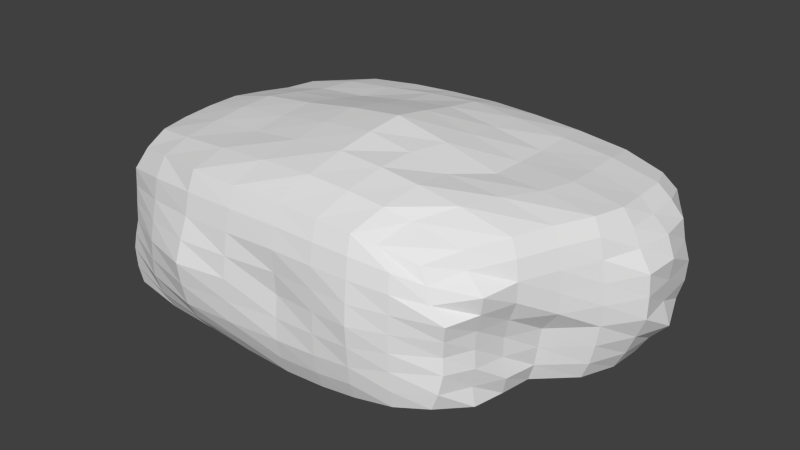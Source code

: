 # Source: Meat.blend  (saved by Blender 2.75.0; exported with 4.5.12 LTS)
import bpy
from mathutils import Matrix  # noqa: F401  (used for matrix-valued properties, if any)

bpy.ops.wm.read_factory_settings(use_empty=True)
scene = bpy.context.scene
scene.name = 'Scene'

# ---- collections
col_collection_1 = bpy.data.collections.new('Collection 1'); scene.collection.children.link(col_collection_1)

# ---- materials (node trees are filled in below, after node groups)
mat_meat = bpy.data.materials.new('Meat')
mat_meat.alpha_threshold = 0.0
mat_meat.use_transparent_shadow = False
mat_meat.preview_render_type = 'CUBE'
mat_meat.roughness = 0.5
mat_meat.line_color = (0.0, 0.0, 0.0, 1.0)

# ---- material node trees
mat_meat.use_nodes = True; mat_meat.node_tree.nodes.clear()
_N = mat_meat.node_tree.nodes; _L = mat_meat.node_tree.links
n0 = _N.new('ShaderNodeOutputMaterial'); n0.name = 'Material Output'; n0.location = (300, 300)
n1 = _N.new('NodeUndefined'); n1.name = 'Texture'; n1.location = (-215, 333)
n1.inputs[0].default_value = (0.0, 0.0, 0.0)
n2 = _N.new('ShaderNodeBsdfDiffuse'); n2.name = 'Diffuse BSDF'; n2.location = (10, 300)
_L.new(n2.outputs[0], n0.inputs[0])
_L.new(n1.outputs[1], n2.inputs[0])
n0.is_active_output = True

# ---- world
world_world = bpy.data.worlds.new('World'); scene.world = world_world
world_world.color = (0.05088, 0.05088, 0.05088)
world_world.use_sun_shadow = False
world_world.sun_shadow_jitter_overblur = 0.0
world_world.cycles.sampling_method = 'MANUAL'
world_world.cycles.sample_map_resolution = 256

# ---- meshes
me_cube = bpy.data.meshes.new('Cube')
me_cube.from_pydata([(1.55, 1.06, -0.5331), (1.083, -0.9902, -0.4771), (-1.542, -1.056, -0.5348), (-1.594, 1.04, -0.5281), (1.457, 0.9753, 0.5042), (0.9502, -0.9387, 0.4363), (-1.436, -0.9699, 0.531), (-1.436, 0.9992, 0.4717), (1.631, 0.5105, -0.5894), (1.522, 0.0, -0.5776), (1.259, -0.4973, -0.5468), (0.7438, 1.104, -0.5859), (0.0003291, 1.126, -0.6075), (-0.7408, 1.095, -0.5759), (1.584, 1.089, -0.2548), (1.609, 1.112, -0.001034), (1.567, 1.074, 0.2531), (0.5505, -1.095, -0.5759), (0.0003287, -1.126, -0.6075), (-0.7439, -1.109, -0.5868), (1.142, -0.9594, -0.2264), (1.137, -0.9531, 0.002092), (1.049, -0.9703, 0.2248), (-1.605, -0.5082, -0.5992), (-1.608, 2.679e-07, -0.5926), (-1.587, 0.5032, -0.5608), (-1.569, -1.078, -0.251), (-1.501, -1.073, -0.01048), (-1.521, -1.035, 0.2406), (-1.592, 1.077, -0.238), (-1.51, 1.04, -0.02481), (-1.519, 1.033, 0.2405), (1.55, 0.4975, 0.5397), (1.522, -4.675e-07, 0.5776), (1.273, -0.4996, 0.5522), (0.7414, 1.095, 0.5759), (0.0002682, 1.121, 0.6018), (-0.7408, 1.095, 0.5759), (0.5505, -1.095, 0.5759), (0.0003281, -1.126, 0.6075), (-0.752, -1.142, 0.6229), (-1.586, -0.5039, 0.5738), (-1.602, 0.0001772, 0.5874), (-1.539, 0.495, 0.5305), (0.7611, 1.164, 0.3054), (0.0003291, 1.208, 0.327), (-0.7605, 1.165, 0.3054), (0.7677, 1.193, 4.191e-09), (0.0001041, 1.107, 0.0009029), (-0.7734, 1.264, -0.0002272), (0.7562, 1.073, -0.2929), (0.0003292, 1.208, -0.327), (-0.7614, 1.173, -0.3062), (-1.709, -0.5285, -0.3238), (-1.734, 2.534e-07, -0.3222), (-1.683, 0.5256, -0.3044), (-1.641, -0.5223, 7.451e-09), (-1.771, 1.843e-07, -1.92e-05), (-1.663, 0.5233, -3.306e-05), (-1.677, -0.5231, 0.3084), (-1.691, 2.028e-07, 0.3092), (-1.634, 0.5174, 0.2905), (0.5702, -1.164, -0.3054), (0.0003285, -1.208, -0.327), (-0.778, -1.274, -0.3254), (0.5767, -1.193, -5.122e-09), (-0.0007212, -1.185, -0.0002254), (-0.7886, -1.326, 0.001082), (0.5702, -1.164, 0.3054), (0.0003282, -1.208, 0.327), (-0.7699, -1.225, 0.3141), (1.835, 0.5359, -0.3226), (1.603, -1.52e-07, -0.3071), (1.251, -0.5037, -0.2773), (1.792, 0.5371, 0.00193), (1.638, -0.0001164, 1.357e-05), (1.285, -0.5085, 0.002422), (1.754, 0.5301, 0.3206), (1.603, -4.144e-07, 0.3071), (1.34, -0.5165, 0.2876), (0.791, 0.54, 0.619), (0.8085, -0.001847, 0.6471), (0.6139, -0.5515, 0.7102), (0.0003289, 0.5631, 0.7296), (-2.994e-05, 0.001774, 0.8354), (0.0003283, -0.5689, 0.7712), (-0.7912, 0.5387, 0.6265), (-0.8215, 0.0001073, 0.7242), (-0.8009, -0.5477, 0.684), (0.7824, 0.5666, -0.6869), (0.000329, 0.5888, -0.7311), (-0.7817, 0.5666, -0.6867), (0.796, 6.694e-08, -0.7301), (0.0004559, 7.83e-05, -0.7574), (-0.7937, 1.419e-05, -0.7189), (0.5914, -0.5666, -0.6867), (0.0003288, -0.5888, -0.7311), (-0.7779, -0.5627, -0.6565), (1.232, -0.7531, -0.5203), (-1.141, 1.089, -0.561), (1.539, 1.05, 0.3781), (-1.157, -1.095, -0.5764), (1.007, -0.959, 0.3338), (-1.6, 0.7832, -0.5553), (-1.515, -1.029, 0.3737), (-1.525, 1.037, 0.3758), (1.099, -0.7258, 0.5039), (-1.124, 1.059, 0.5422), (-1.144, -1.055, 0.5814), (-1.519, 0.7557, 0.5149), (1.604, 0.7976, -0.576), (1.615, 0.2556, -0.5879), (1.284, -0.2492, -0.5645), (1.161, 1.096, -0.5739), (0.3723, 1.118, -0.6), (-0.3708, 1.115, -0.5963), (1.578, 1.087, -0.4032), (1.599, 1.103, -0.1279), (1.591, 1.097, 0.1265), (0.8329, -1.057, -0.539), (0.2999, -1.115, -0.5965), (-0.3719, -1.121, -0.6012), (1.126, -0.9834, -0.3573), (1.127, -0.9467, -0.1123), (1.153, -0.9648, 0.1137), (-1.584, -0.7906, -0.5787), (-1.61, -0.2545, -0.6001), (-1.589, 0.2505, -0.5766), (-1.563, -1.074, -0.4007), (-1.538, -1.078, -0.1314), (-1.512, -1.055, 0.1153), (-1.615, 1.082, -0.3953), (-1.535, 1.065, -0.1216), (-1.49, 1.007, 0.117), (1.535, 0.7653, 0.5276), (1.573, 0.2488, 0.5612), (1.391, -0.2504, 0.5698), (1.13, 1.065, 0.5469), (0.3714, 1.112, 0.5933), (-0.371, 1.112, 0.594), (0.6881, -1.029, 0.5177), (0.3003, -1.116, 0.597), (-0.377, -1.139, 0.6208), (-1.518, -0.7525, 0.5773), (-1.599, -0.2521, 0.5856), (-1.573, 0.2478, 0.5619), (-1.162, 1.122, 0.2783), (1.184, 1.141, 0.2871), (0.3808, 1.19, 0.3168), (-0.3804, 1.192, 0.317), (-1.174, 1.147, -0.0001976), (1.212, 1.178, 0.000658), (0.3842, 1.175, 8.259e-05), (-0.3847, 1.234, -6.773e-06), (-1.174, 1.155, -0.2872), (1.193, 1.146, -0.2835), (0.3801, 1.172, -0.316), (-0.3854, 1.28, -0.3282), (0.7531, 1.139, 0.4494), (0.0003172, 1.175, 0.4728), (-0.7527, 1.139, 0.4491), (0.7647, 1.182, 0.153), (0.0002835, 1.181, 0.1646), (-0.7679, 1.222, 0.1547), (0.7644, 1.178, -0.1523), (0.0003144, 1.195, -0.1642), (-0.771, 1.254, -0.1572), (0.7531, 1.132, -0.4522), (0.0002576, 1.177, -0.4753), (-0.7526, 1.139, -0.4484), (-1.673, 0.8147, -0.2872), (-1.659, -0.8162, -0.2895), (-1.729, -0.2646, -0.3239), (-1.69, 0.2589, -0.3073), (-1.624, 0.8026, -0.0008618), (-1.591, -0.8129, -0.003162), (-1.714, -0.2607, 0.0002677), (-1.724, 0.2617, 0.0002522), (-1.596, 0.7904, 0.2695), (-1.618, -0.7902, 0.2774), (-1.692, -0.2623, 0.3098), (-1.668, 0.2591, 0.3008), (-1.67, -0.5202, -0.4703), (-1.683, 0.0005681, -0.4657), (-1.661, 0.5182, -0.4456), (-1.679, -0.5258, -0.1626), (-1.758, 0.0001366, -0.1613), (-1.662, 0.5233, -0.1476), (-1.661, -0.5229, 0.1546), (-1.735, 5.988e-05, 0.1547), (-1.653, 0.5209, 0.1457), (-1.643, -0.5153, 0.4486), (-1.657, 0.0007575, 0.457), (-1.596, 0.508, 0.4174), (-1.198, -1.205, -0.2932), (0.8328, -1.088, -0.2675), (0.3098, -1.191, -0.3167), (-0.3898, -1.248, -0.3279), (-1.162, -1.226, -0.002023), (0.8279, -1.096, 0.0005289), (0.3133, -1.195, -0.0002132), (-0.397, -1.265, 0.001304), (-1.168, -1.156, 0.2829), (0.8336, -1.088, 0.2679), (0.3102, -1.192, 0.3171), (-0.3855, -1.224, 0.3222), (0.5628, -1.14, -0.4477), (0.0007738, -1.176, -0.4764), (-0.7624, -1.204, -0.4634), (0.5739, -1.181, -0.1527), (0.000161, -1.201, -0.1648), (-0.784, -1.307, -0.1621), (0.5741, -1.182, 0.1528), (-1.82e-05, -1.2, 0.1643), (-0.7796, -1.279, 0.1574), (0.5629, -1.139, 0.4476), (0.0008584, -1.176, 0.4752), (-0.7629, -1.193, 0.4774), (1.22, -0.7444, -0.2539), (1.726, 0.835, -0.2924), (1.741, 0.2658, -0.3131), (1.343, -0.256, -0.2945), (1.211, -0.733, 0.002204), (1.77, 0.8557, 0.00283), (1.803, 0.2633, 0.002705), (1.477, -0.2596, -0.0002594), (1.266, -0.7547, 0.2581), (1.708, 0.8264, 0.3036), (1.703, 0.2648, 0.312), (1.466, -0.2594, 0.298), (1.71, 0.5231, -0.4594), (1.573, -0.00112, -0.4506), (1.287, -0.5062, -0.4213), (1.776, 0.5354, -0.1576), (1.624, -0.0004745, -0.1538), (1.254, -0.5031, -0.1365), (1.809, 0.5351, 0.1633), (1.625, -0.0004237, 0.154), (1.339, -0.5175, 0.144), (1.646, 0.5141, 0.4336), (1.572, 4.215e-05, 0.4517), (1.317, -0.5103, 0.4273), (0.5875, -0.838, 0.6616), (0.7694, 0.8324, 0.614), (0.8001, 0.2693, 0.6352), (0.6172, -0.2781, 0.6859), (0.001123, -0.8618, 0.7093), (0.000384, 0.8557, 0.6833), (0.0002691, 0.2825, 0.7868), (0.0003443, -0.2833, 0.8113), (-0.7802, -0.8619, 0.6715), (-0.7695, 0.8318, 0.6164), (-0.8072, 0.2695, 0.6794), (-0.8124, -0.2738, 0.7108), (1.186, 0.521, 0.5974), (1.15, -0.0008312, 0.6307), (0.9144, -0.5303, 0.6516), (0.3956, 0.5526, 0.6805), (0.4036, 0.0003477, 0.7487), (0.3316, -0.5613, 0.7488), (-0.3953, 0.5522, 0.6861), (-0.4106, 0.001452, 0.7895), (-0.4003, -0.5594, 0.7355), (-1.184, 0.5211, 0.5978), (-1.231, 0.00166, 0.6767), (-1.215, -0.5295, 0.6502), (-1.197, 0.542, -0.6473), (1.229, 0.5411, -0.6627), (0.3915, 0.5783, -0.714), (-0.3911, 0.5785, -0.7148), (-1.221, 0.001049, -0.679), (1.214, -0.002234, -0.6777), (0.3988, -3.419e-05, -0.7504), (-0.397, 2.687e-05, -0.7434), (-1.213, -0.5387, -0.6504), (0.9974, -0.5374, -0.6394), (0.3199, -0.5787, -0.7159), (-0.3887, -0.5763, -0.6979), (0.7657, 0.8507, -0.6549), (0.0001904, 0.8721, -0.6876), (-0.7649, 0.8448, -0.6487), (0.7898, 0.2834, -0.7136), (0.0003498, 0.2949, -0.7503), (-0.7885, 0.2837, -0.7083), (0.5989, -0.2837, -0.7134), (0.0003301, -0.2949, -0.7497), (-0.7864, -0.2813, -0.6921), (0.5753, -0.8457, -0.6487), (0.0007631, -0.8701, -0.6869), (-0.763, -0.8484, -0.6384), (-0.3812, -0.8612, -0.6672), (0.3124, -0.8611, -0.6744), (0.8753, -0.811, -0.6029), (-0.3932, -0.2884, -0.7256), (0.3237, -0.2898, -0.7384), (1.012, -0.2703, -0.6624), (-0.3945, 0.2897, -0.7349), (0.3954, 0.2895, -0.7378), (1.224, 0.2696, -0.6752), (-0.3829, 0.8613, -0.6741), (0.3831, 0.8636, -0.6759), (1.204, 0.8342, -0.636), (-1.219, -0.269, -0.6692), (-1.209, 0.2701, -0.6654), (-1.201, 0.8428, -0.6403), (-1.227, -0.2641, 0.6698), (-1.21, 0.2616, 0.641), (-1.161, 0.802, 0.5828), (-0.406, -0.2788, 0.7699), (-0.4033, 0.2769, 0.742), (-0.3849, 0.8468, 0.6567), (0.3325, -0.2811, 0.7565), (0.4, 0.2767, 0.7178), (0.3852, 0.8466, 0.6542), (1.024, -0.2667, 0.6477), (1.204, 0.2602, 0.6167), (1.165, 0.8052, 0.5872), (-0.3901, -0.8653, 0.6974), (0.3191, -0.8534, 0.6925), (0.7554, -0.7907, 0.5993), (1.439, -0.2562, 0.4425), (1.648, 0.2573, 0.4453), (1.625, 0.7983, 0.4238), (1.476, -0.2601, 0.1492), (1.794, 0.2612, 0.1621), (1.731, 0.8405, 0.1528), (1.364, -0.2581, -0.1475), (1.802, 0.2612, -0.1597), (1.763, 0.8498, -0.1468), (1.324, -0.2543, -0.4373), (1.683, 0.2615, -0.4585), (1.663, 0.8174, -0.4421), (1.243, -0.7459, 0.1304), (1.206, -0.7368, -0.1262), (1.203, -0.7467, -0.3891), (-0.382, -1.192, 0.4804), (0.307, -1.164, 0.4646), (0.821, -1.066, 0.3991), (-0.3913, -1.248, 0.1621), (0.3122, -1.197, 0.1589), (0.832, -1.094, 0.1345), (-0.3936, -1.262, -0.164), (0.3119, -1.196, -0.1589), (0.8306, -1.093, -0.1335), (-0.3814, -1.196, -0.4734), (0.3065, -1.164, -0.4648), (0.8379, -1.08, -0.4108), (-1.166, -1.193, 0.1405), (-1.182, -1.22, -0.1477), (-1.184, -1.16, -0.4456), (-1.631, 0.2548, 0.4395), (-1.657, -0.2578, 0.4562), (-1.595, -0.7827, 0.4189), (-1.7, 0.2608, 0.1509), (-1.706, -0.2615, 0.1555), (-1.606, -0.8019, 0.1374), (-1.712, 0.2608, -0.1538), (-1.727, -0.2628, -0.1624), (-1.629, -0.8161, -0.1471), (-1.651, 0.2561, -0.4504), (-1.683, -0.2603, -0.4711), (-1.634, -0.8086, -0.4441), (-1.61, 0.7968, 0.1352), (-1.646, 0.8107, -0.1414), (-1.665, 0.8047, -0.431), (-0.3783, 1.187, -0.4691), (0.3771, 1.165, -0.4666), (1.177, 1.1, -0.4283), (-0.3844, 1.259, -0.161), (0.3801, 1.092, -0.156), (1.204, 1.168, -0.1425), (-0.3826, 1.202, 0.159), (0.3828, 1.192, 0.1589), (1.2, 1.164, 0.1446), (-0.3768, 1.163, 0.4642), (0.377, 1.161, 0.4637), (1.161, 1.111, 0.426), (-1.176, 1.153, -0.1418), (-1.17, 1.136, 0.1395), (-1.148, 1.098, 0.419), (-1.161, 1.131, -0.4321), (-1.565, 0.7768, 0.3996), (-1.158, -1.132, 0.4378), (1.136, -0.7443, 0.3871), (-1.186, -0.8241, 0.6277), (-1.192, -0.8285, -0.6287)], [], [(385, 101, 2, 125), (384, 143, 6, 108), (383, 106, 5, 102), (382, 108, 6, 104), (381, 109, 7, 105), (380, 99, 3, 131), (379, 146, 31, 105), (378, 150, 30, 133), (377, 154, 29, 132), (376, 147, 44, 158), (375, 148, 45, 159), (374, 149, 46, 160), (373, 151, 47, 161), (372, 152, 48, 162), (371, 153, 49, 163), (370, 155, 50, 164), (369, 156, 51, 165), (368, 157, 52, 166), (367, 113, 11, 167), (366, 114, 12, 168), (365, 115, 13, 169), (364, 170, 29, 131), (363, 174, 30, 132), (362, 178, 31, 133), (361, 171, 53, 182), (360, 172, 54, 183), (359, 173, 55, 184), (358, 175, 56, 185), (357, 176, 57, 186), (356, 177, 58, 187), (355, 179, 59, 188), (354, 180, 60, 189), (353, 181, 61, 190), (352, 143, 41, 191), (351, 144, 42, 192), (350, 145, 43, 193), (349, 194, 26, 128), (348, 198, 27, 129), (347, 202, 28, 130), (346, 195, 62, 206), (345, 196, 63, 207), (344, 197, 64, 208), (343, 199, 65, 209), (342, 200, 66, 210), (341, 201, 67, 211), (340, 203, 68, 212), (339, 204, 69, 213), (338, 205, 70, 214), (337, 140, 38, 215), (336, 141, 39, 216), (335, 142, 40, 217), (334, 218, 20, 122), (333, 222, 21, 123), (332, 226, 22, 124), (331, 219, 71, 230), (330, 220, 72, 231), (329, 221, 73, 232), (328, 223, 74, 233), (327, 224, 75, 234), (326, 225, 76, 235), (325, 227, 77, 236), (324, 228, 78, 237), (323, 229, 79, 238), (322, 134, 32, 239), (321, 135, 33, 240), (320, 136, 34, 241), (319, 242, 38, 140), (318, 246, 39, 141), (317, 250, 40, 142), (316, 243, 80, 254), (315, 244, 81, 255), (314, 245, 82, 256), (313, 247, 83, 257), (312, 248, 84, 258), (311, 249, 85, 259), (310, 251, 86, 260), (309, 252, 87, 261), (308, 253, 88, 262), (307, 109, 43, 263), (306, 145, 42, 264), (305, 144, 41, 265), (304, 266, 25, 103), (303, 270, 24, 127), (302, 274, 23, 126), (301, 267, 89, 278), (300, 268, 90, 279), (299, 269, 91, 280), (298, 271, 92, 281), (297, 272, 93, 282), (296, 273, 94, 283), (295, 275, 95, 284), (294, 276, 96, 285), (293, 277, 97, 286), (292, 119, 17, 287), (291, 120, 18, 288), (290, 121, 19, 289), (277, 290, 289, 97), (96, 288, 290, 277), (288, 18, 121, 290), (276, 291, 288, 96), (95, 287, 291, 276), (287, 17, 120, 291), (275, 292, 287, 95), (10, 98, 292, 275), (98, 1, 119, 292), (273, 293, 286, 94), (93, 285, 293, 273), (285, 96, 277, 293), (272, 294, 285, 93), (92, 284, 294, 272), (284, 95, 276, 294), (271, 295, 284, 92), (9, 112, 295, 271), (112, 10, 275, 295), (269, 296, 283, 91), (90, 282, 296, 269), (282, 93, 273, 296), (268, 297, 282, 90), (89, 281, 297, 268), (281, 92, 272, 297), (267, 298, 281, 89), (8, 111, 298, 267), (111, 9, 271, 298), (115, 299, 280, 13), (12, 279, 299, 115), (279, 90, 269, 299), (114, 300, 279, 12), (11, 278, 300, 114), (278, 89, 268, 300), (113, 301, 278, 11), (0, 110, 301, 113), (110, 8, 267, 301), (270, 302, 126, 24), (94, 286, 302, 270), (286, 97, 274, 302), (266, 303, 127, 25), (91, 283, 303, 266), (283, 94, 270, 303), (99, 304, 103, 3), (13, 280, 304, 99), (280, 91, 266, 304), (253, 305, 265, 88), (87, 264, 305, 253), (264, 42, 144, 305), (252, 306, 264, 87), (86, 263, 306, 252), (263, 43, 145, 306), (251, 307, 263, 86), (37, 107, 307, 251), (107, 7, 109, 307), (249, 308, 262, 85), (84, 261, 308, 249), (261, 87, 253, 308), (248, 309, 261, 84), (83, 260, 309, 248), (260, 86, 252, 309), (247, 310, 260, 83), (36, 139, 310, 247), (139, 37, 251, 310), (245, 311, 259, 82), (81, 258, 311, 245), (258, 84, 249, 311), (244, 312, 258, 81), (80, 257, 312, 244), (257, 83, 248, 312), (243, 313, 257, 80), (35, 138, 313, 243), (138, 36, 247, 313), (136, 314, 256, 34), (33, 255, 314, 136), (255, 81, 245, 314), (135, 315, 255, 33), (32, 254, 315, 135), (254, 80, 244, 315), (134, 316, 254, 32), (4, 137, 316, 134), (137, 35, 243, 316), (246, 317, 142, 39), (85, 262, 317, 246), (262, 88, 250, 317), (242, 318, 141, 38), (82, 259, 318, 242), (259, 85, 246, 318), (106, 319, 140, 5), (34, 256, 319, 106), (256, 82, 242, 319), (229, 320, 241, 79), (78, 240, 320, 229), (240, 33, 136, 320), (228, 321, 240, 78), (77, 239, 321, 228), (239, 32, 135, 321), (227, 322, 239, 77), (16, 100, 322, 227), (100, 4, 134, 322), (225, 323, 238, 76), (75, 237, 323, 225), (237, 78, 229, 323), (224, 324, 237, 75), (74, 236, 324, 224), (236, 77, 228, 324), (223, 325, 236, 74), (15, 118, 325, 223), (118, 16, 227, 325), (221, 326, 235, 73), (72, 234, 326, 221), (234, 75, 225, 326), (220, 327, 234, 72), (71, 233, 327, 220), (233, 74, 224, 327), (219, 328, 233, 71), (14, 117, 328, 219), (117, 15, 223, 328), (112, 329, 232, 10), (9, 231, 329, 112), (231, 72, 221, 329), (111, 330, 231, 9), (8, 230, 330, 111), (230, 71, 220, 330), (110, 331, 230, 8), (0, 116, 331, 110), (116, 14, 219, 331), (222, 332, 124, 21), (76, 238, 332, 222), (238, 79, 226, 332), (218, 333, 123, 20), (73, 235, 333, 218), (235, 76, 222, 333), (98, 334, 122, 1), (10, 232, 334, 98), (232, 73, 218, 334), (205, 335, 217, 70), (69, 216, 335, 205), (216, 39, 142, 335), (204, 336, 216, 69), (68, 215, 336, 204), (215, 38, 141, 336), (203, 337, 215, 68), (22, 102, 337, 203), (102, 5, 140, 337), (201, 338, 214, 67), (66, 213, 338, 201), (213, 69, 205, 338), (200, 339, 213, 66), (65, 212, 339, 200), (212, 68, 204, 339), (199, 340, 212, 65), (21, 124, 340, 199), (124, 22, 203, 340), (197, 341, 211, 64), (63, 210, 341, 197), (210, 66, 201, 341), (196, 342, 210, 63), (62, 209, 342, 196), (209, 65, 200, 342), (195, 343, 209, 62), (20, 123, 343, 195), (123, 21, 199, 343), (121, 344, 208, 19), (18, 207, 344, 121), (207, 63, 197, 344), (120, 345, 207, 18), (17, 206, 345, 120), (206, 62, 196, 345), (119, 346, 206, 17), (1, 122, 346, 119), (122, 20, 195, 346), (198, 347, 130, 27), (67, 214, 347, 198), (214, 70, 202, 347), (194, 348, 129, 26), (64, 211, 348, 194), (211, 67, 198, 348), (101, 349, 128, 2), (19, 208, 349, 101), (208, 64, 194, 349), (181, 350, 193, 61), (60, 192, 350, 181), (192, 42, 145, 350), (180, 351, 192, 60), (59, 191, 351, 180), (191, 41, 144, 351), (179, 352, 191, 59), (28, 104, 352, 179), (104, 6, 143, 352), (177, 353, 190, 58), (57, 189, 353, 177), (189, 60, 181, 353), (176, 354, 189, 57), (56, 188, 354, 176), (188, 59, 180, 354), (175, 355, 188, 56), (27, 130, 355, 175), (130, 28, 179, 355), (173, 356, 187, 55), (54, 186, 356, 173), (186, 57, 177, 356), (172, 357, 186, 54), (53, 185, 357, 172), (185, 56, 176, 357), (171, 358, 185, 53), (26, 129, 358, 171), (129, 27, 175, 358), (127, 359, 184, 25), (24, 183, 359, 127), (183, 54, 173, 359), (126, 360, 183, 24), (23, 182, 360, 126), (182, 53, 172, 360), (125, 361, 182, 23), (2, 128, 361, 125), (128, 26, 171, 361), (174, 362, 133, 30), (58, 190, 362, 174), (190, 61, 178, 362), (170, 363, 132, 29), (55, 187, 363, 170), (187, 58, 174, 363), (103, 364, 131, 3), (25, 184, 364, 103), (184, 55, 170, 364), (157, 365, 169, 52), (51, 168, 365, 157), (168, 12, 115, 365), (156, 366, 168, 51), (50, 167, 366, 156), (167, 11, 114, 366), (155, 367, 167, 50), (14, 116, 367, 155), (116, 0, 113, 367), (153, 368, 166, 49), (48, 165, 368, 153), (165, 51, 157, 368), (152, 369, 165, 48), (47, 164, 369, 152), (164, 50, 156, 369), (151, 370, 164, 47), (15, 117, 370, 151), (117, 14, 155, 370), (149, 371, 163, 46), (45, 162, 371, 149), (162, 48, 153, 371), (148, 372, 162, 45), (44, 161, 372, 148), (161, 47, 152, 372), (147, 373, 161, 44), (16, 118, 373, 147), (118, 15, 151, 373), (139, 374, 160, 37), (36, 159, 374, 139), (159, 45, 149, 374), (138, 375, 159, 36), (35, 158, 375, 138), (158, 44, 148, 375), (137, 376, 158, 35), (4, 100, 376, 137), (100, 16, 147, 376), (150, 377, 132, 30), (49, 166, 377, 150), (166, 52, 154, 377), (146, 378, 133, 31), (46, 163, 378, 146), (163, 49, 150, 378), (107, 379, 105, 7), (37, 160, 379, 107), (160, 46, 146, 379), (154, 380, 131, 29), (52, 169, 380, 154), (169, 13, 99, 380), (178, 381, 105, 31), (61, 193, 381, 178), (193, 43, 109, 381), (202, 382, 104, 28), (70, 217, 382, 202), (217, 40, 108, 382), (226, 383, 102, 22), (79, 241, 383, 226), (241, 34, 106, 383), (250, 384, 108, 40), (88, 265, 384, 250), (265, 41, 143, 384), (274, 385, 125, 23), (97, 289, 385, 274), (289, 19, 101, 385)])
_uv = me_cube.uv_layers.new(name='UVMap')
_uv.uv.foreach_set('vector', [0.2062, 0.951, 0.2107, 0.995, 0.1479, 0.9882, 0.1424, 0.9443, 0.2415, 0.2155, 0.1895, 0.2199, 0.1949, 0.1809, 0.2505, 0.1796, 0.6124, 0.2319, 0.5965, 0.2381, 0.5921, 0.2027, 0.6078, 0.1954, 0.2454, 0.1605, 0.2505, 0.1796, 0.1949, 0.1809, 0.1892, 0.1622, 0.1595, 0.4373, 0.1787, 0.4331, 0.1795, 0.4755, 0.1599, 0.4798, 0.2244, 0.6272, 0.2275, 0.6483, 0.1556, 0.642, 0.1514, 0.6212, 0.2337, 0.4967, 0.2294, 0.5178, 0.1717, 0.5158, 0.174, 0.4942, 0.2265, 0.5388, 0.2245, 0.5603, 0.1707, 0.556, 0.1722, 0.5365, 0.223, 0.5822, 0.2229, 0.6045, 0.1551, 0.5965, 0.1631, 0.5761, 0.5511, 0.4952, 0.5563, 0.5151, 0.4968, 0.5174, 0.4944, 0.4975, 0.4437, 0.499, 0.445, 0.5191, 0.3938, 0.5194, 0.3936, 0.4994, 0.343, 0.4997, 0.3419, 0.5203, 0.2888, 0.5189, 0.2912, 0.4985, 0.5603, 0.5357, 0.5632, 0.5567, 0.5001, 0.5596, 0.4986, 0.5385, 0.4463, 0.5403, 0.4474, 0.5619, 0.3955, 0.5656, 0.3941, 0.5417, 0.341, 0.5421, 0.3401, 0.5648, 0.2856, 0.5639, 0.2869, 0.5416, 0.5632, 0.5779, 0.5623, 0.5992, 0.4986, 0.6051, 0.5004, 0.5808, 0.4464, 0.5865, 0.4449, 0.6112, 0.3921, 0.6126, 0.3927, 0.5903, 0.3391, 0.5877, 0.3391, 0.6106, 0.2851, 0.61, 0.2853, 0.5858, 0.5605, 0.6221, 0.5586, 0.6439, 0.4979, 0.649, 0.4983, 0.629, 0.4448, 0.6321, 0.4446, 0.6519, 0.3928, 0.6532, 0.3924, 0.6335, 0.34, 0.6331, 0.3411, 0.6536, 0.2876, 0.6517, 0.2861, 0.6319, 0.02701, 0.4421, 0.05017, 0.4442, 0.05373, 0.494, 0.02827, 0.4961, 0.07288, 0.4446, 0.09516, 0.4436, 0.09671, 0.4829, 0.07535, 0.4878, 0.117, 0.4424, 0.1385, 0.4404, 0.1378, 0.4817, 0.1167, 0.4818, 0.03989, 0.1881, 0.06437, 0.1911, 0.05359, 0.235, 0.03012, 0.2331, 0.02578, 0.2737, 0.0497, 0.2753, 0.04702, 0.3156, 0.02359, 0.3145, 0.0229, 0.3554, 0.04636, 0.3562, 0.04721, 0.3984, 0.02416, 0.3973, 0.08687, 0.1931, 0.1099, 0.196, 0.1033, 0.2402, 0.07844, 0.2376, 0.0741, 0.2778, 0.09823, 0.2801, 0.09483, 0.3187, 0.07142, 0.3172, 0.07035, 0.357, 0.09385, 0.3575, 0.09378, 0.3988, 0.07068, 0.3989, 0.1309, 0.2022, 0.151, 0.2087, 0.1475, 0.2481, 0.1258, 0.2442, 0.1209, 0.2822, 0.1429, 0.2843, 0.1402, 0.321, 0.1174, 0.3199, 0.1165, 0.3581, 0.1391, 0.3582, 0.1391, 0.3972, 0.1166, 0.3982, 0.1713, 0.2139, 0.1895, 0.2199, 0.1853, 0.256, 0.1671, 0.252, 0.1635, 0.2869, 0.1824, 0.2893, 0.1803, 0.3224, 0.1613, 0.3219, 0.1598, 0.3575, 0.1789, 0.3564, 0.1783, 0.3931, 0.1592, 0.3953, 0.2309, 0.03025, 0.2314, 0.05448, 0.1718, 0.06494, 0.1711, 0.04135, 0.2357, 0.07593, 0.2405, 0.0968, 0.1846, 0.102, 0.1777, 0.08339, 0.2407, 0.1179, 0.2414, 0.1389, 0.1851, 0.1418, 0.1845, 0.122, 0.5806, 0.06261, 0.5749, 0.08411, 0.5212, 0.06725, 0.5245, 0.04553, 0.4681, 0.03375, 0.4653, 0.05636, 0.4086, 0.04867, 0.4108, 0.02565, 0.3524, 0.02286, 0.3502, 0.04599, 0.2936, 0.04737, 0.2948, 0.02451, 0.5697, 0.1039, 0.5643, 0.1234, 0.5132, 0.1114, 0.5173, 0.08965, 0.4625, 0.0795, 0.4596, 0.1022, 0.405, 0.09623, 0.4068, 0.0726, 0.3491, 0.07002, 0.3481, 0.09357, 0.2939, 0.09353, 0.2936, 0.07103, 0.56, 0.1426, 0.555, 0.1613, 0.5041, 0.1531, 0.5087, 0.1325, 0.4563, 0.1245, 0.4531, 0.146, 0.4013, 0.1419, 0.4031, 0.1194, 0.3486, 0.1161, 0.349, 0.1382, 0.2974, 0.1375, 0.2955, 0.1154, 0.5484, 0.179, 0.5412, 0.1949, 0.4947, 0.1889, 0.4994, 0.1718, 0.4502, 0.1659, 0.4473, 0.1844, 0.3985, 0.1812, 0.3999, 0.1623, 0.3489, 0.1598, 0.349, 0.1796, 0.3014, 0.1791, 0.2992, 0.1594, 0.7279, 0.2032, 0.7069, 0.2075, 0.6953, 0.1729, 0.7164, 0.1666, 0.6873, 0.212, 0.6681, 0.2169, 0.6595, 0.1817, 0.6775, 0.1779, 0.6486, 0.2212, 0.6301, 0.2261, 0.6245, 0.1894, 0.6418, 0.1852, 0.7555, 0.4493, 0.7294, 0.4491, 0.7329, 0.4054, 0.7578, 0.4031, 0.7567, 0.3628, 0.7328, 0.3656, 0.7306, 0.3238, 0.7533, 0.3212, 0.7472, 0.2814, 0.7249, 0.284, 0.7168, 0.2439, 0.7398, 0.2419, 0.7073, 0.4497, 0.686, 0.4496, 0.6873, 0.4052, 0.7097, 0.4051, 0.7088, 0.3666, 0.6867, 0.3677, 0.6848, 0.3281, 0.7075, 0.3259, 0.7025, 0.2871, 0.6807, 0.29, 0.6751, 0.2516, 0.6958, 0.2473, 0.6641, 0.4474, 0.6426, 0.4439, 0.6434, 0.4032, 0.6655, 0.4042, 0.6651, 0.368, 0.6416, 0.3672, 0.6409, 0.3309, 0.6625, 0.3297, 0.6594, 0.2929, 0.639, 0.2955, 0.6346, 0.2608, 0.654, 0.2567, 0.6218, 0.4406, 0.6023, 0.4357, 0.6029, 0.3982, 0.6225, 0.4008, 0.6221, 0.3659, 0.6037, 0.3643, 0.6035, 0.332, 0.621, 0.3316, 0.6196, 0.298, 0.6021, 0.3003, 0.5998, 0.2691, 0.6163, 0.265, 0.5487, 0.2287, 0.4984, 0.2236, 0.4947, 0.1889, 0.5412, 0.1949, 0.4481, 0.2208, 0.3974, 0.2185, 0.3985, 0.1812, 0.4473, 0.1844, 0.3465, 0.2166, 0.2957, 0.2149, 0.3014, 0.1791, 0.349, 0.1796, 0.5503, 0.4414, 0.4961, 0.444, 0.4996, 0.4049, 0.5527, 0.4024, 0.5543, 0.3674, 0.5009, 0.3689, 0.502, 0.3333, 0.5555, 0.3329, 0.5544, 0.2983, 0.5014, 0.2969, 0.5009, 0.2612, 0.553, 0.2641, 0.4445, 0.4444, 0.3935, 0.4445, 0.3936, 0.4055, 0.4464, 0.4054, 0.447, 0.3687, 0.3939, 0.368, 0.3942, 0.3313, 0.4475, 0.3324, 0.4481, 0.2957, 0.3953, 0.2946, 0.3963, 0.2574, 0.4486, 0.2594, 0.3421, 0.4442, 0.2893, 0.4434, 0.2862, 0.403, 0.3406, 0.4046, 0.3405, 0.3672, 0.2856, 0.3656, 0.2857, 0.3286, 0.3409, 0.3303, 0.3423, 0.2935, 0.2882, 0.292, 0.2909, 0.2557, 0.3439, 0.2566, 0.2334, 0.4401, 0.1787, 0.4331, 0.1783, 0.3931, 0.2311, 0.3994, 0.2303, 0.3622, 0.1789, 0.3564, 0.1803, 0.3224, 0.2305, 0.3262, 0.2329, 0.2906, 0.1824, 0.2893, 0.1853, 0.256, 0.2358, 0.2551, 0.2184, 0.6894, 0.2122, 0.7332, 0.1509, 0.7353, 0.1576, 0.6935, 0.208, 0.7756, 0.2049, 0.8181, 0.1415, 0.8161, 0.1455, 0.7757, 0.2039, 0.8611, 0.2038, 0.9043, 0.1402, 0.8983, 0.1401, 0.8572, 0.5698, 0.683, 0.5783, 0.7275, 0.5099, 0.7296, 0.5042, 0.6872, 0.4482, 0.6897, 0.4514, 0.7317, 0.3937, 0.7322, 0.3932, 0.6907, 0.338, 0.6913, 0.3357, 0.7332, 0.2766, 0.7325, 0.2813, 0.69, 0.5812, 0.7696, 0.5827, 0.8122, 0.5172, 0.8161, 0.5138, 0.7726, 0.4538, 0.775, 0.456, 0.819, 0.395, 0.8208, 0.3943, 0.776, 0.3346, 0.7767, 0.3339, 0.821, 0.2723, 0.8201, 0.2741, 0.7761, 0.584, 0.8547, 0.5844, 0.8974, 0.5198, 0.905, 0.5187, 0.8603, 0.4571, 0.8638, 0.4581, 0.9091, 0.3966, 0.9121, 0.3958, 0.8661, 0.3344, 0.8658, 0.3351, 0.9113, 0.2731, 0.9094, 0.2725, 0.8645, 0.5834, 0.9417, 0.5799, 0.9831, 0.5181, 0.9918, 0.5195, 0.9499, 0.4585, 0.9543, 0.4582, 0.997, 0.3982, 0.9999, 0.3975, 0.957, 0.3365, 0.9568, 0.338, 0.9999, 0.2777, 0.9981, 0.2751, 0.9552, 0.3351, 0.9113, 0.3365, 0.9568, 0.2751, 0.9552, 0.2731, 0.9094, 0.3966, 0.9121, 0.3975, 0.957, 0.3365, 0.9568, 0.3351, 0.9113, 0.3975, 0.957, 0.3982, 0.9999, 0.338, 0.9999, 0.3365, 0.9568, 0.4581, 0.9091, 0.4585, 0.9543, 0.3975, 0.957, 0.3966, 0.9121, 0.5198, 0.905, 0.5195, 0.9499, 0.4585, 0.9543, 0.4581, 0.9091, 0.5195, 0.9499, 0.5181, 0.9918, 0.4582, 0.997, 0.4585, 0.9543, 0.5844, 0.8974, 0.5834, 0.9417, 0.5195, 0.9499, 0.5198, 0.905, 0.6439, 0.8885, 0.6422, 0.9305, 0.5834, 0.9417, 0.5844, 0.8974, 0.6422, 0.9305, 0.6372, 0.9703, 0.5799, 0.9831, 0.5834, 0.9417, 0.3339, 0.821, 0.3344, 0.8658, 0.2725, 0.8645, 0.2723, 0.8201, 0.395, 0.8208, 0.3958, 0.8661, 0.3344, 0.8658, 0.3339, 0.821, 0.3958, 0.8661, 0.3966, 0.9121, 0.3351, 0.9113, 0.3344, 0.8658, 0.456, 0.819, 0.4571, 0.8638, 0.3958, 0.8661, 0.395, 0.8208, 0.5172, 0.8161, 0.5187, 0.8603, 0.4571, 0.8638, 0.456, 0.819, 0.5187, 0.8603, 0.5198, 0.905, 0.4581, 0.9091, 0.4571, 0.8638, 0.5827, 0.8122, 0.584, 0.8547, 0.5187, 0.8603, 0.5172, 0.8161, 0.6448, 0.8075, 0.645, 0.848, 0.584, 0.8547, 0.5827, 0.8122, 0.645, 0.848, 0.6439, 0.8885, 0.5844, 0.8974, 0.584, 0.8547, 0.3357, 0.7332, 0.3346, 0.7767, 0.2741, 0.7761, 0.2766, 0.7325, 0.3937, 0.7322, 0.3943, 0.776, 0.3346, 0.7767, 0.3357, 0.7332, 0.3943, 0.776, 0.395, 0.8208, 0.3339, 0.821, 0.3346, 0.7767, 0.4514, 0.7317, 0.4538, 0.775, 0.3943, 0.776, 0.3937, 0.7322, 0.5099, 0.7296, 0.5138, 0.7726, 0.4538, 0.775, 0.4514, 0.7317, 0.5138, 0.7726, 0.5172, 0.8161, 0.456, 0.819, 0.4538, 0.775, 0.5783, 0.7275, 0.5812, 0.7696, 0.5138, 0.7726, 0.5099, 0.7296, 0.6429, 0.725, 0.6446, 0.7661, 0.5812, 0.7696, 0.5783, 0.7275, 0.6446, 0.7661, 0.6448, 0.8075, 0.5827, 0.8122, 0.5812, 0.7696, 0.3411, 0.6536, 0.338, 0.6913, 0.2813, 0.69, 0.2876, 0.6517, 0.3928, 0.6532, 0.3932, 0.6907, 0.338, 0.6913, 0.3411, 0.6536, 0.3932, 0.6907, 0.3937, 0.7322, 0.3357, 0.7332, 0.338, 0.6913, 0.4446, 0.6519, 0.4482, 0.6897, 0.3932, 0.6907, 0.3928, 0.6532, 0.4979, 0.649, 0.5042, 0.6872, 0.4482, 0.6897, 0.4446, 0.6519, 0.5042, 0.6872, 0.5099, 0.7296, 0.4514, 0.7317, 0.4482, 0.6897, 0.5586, 0.6439, 0.5698, 0.683, 0.5042, 0.6872, 0.4979, 0.649, 0.6189, 0.6379, 0.6334, 0.6794, 0.5698, 0.683, 0.5586, 0.6439, 0.6334, 0.6794, 0.6429, 0.725, 0.5783, 0.7275, 0.5698, 0.683, 0.2049, 0.8181, 0.2039, 0.8611, 0.1401, 0.8572, 0.1415, 0.8161, 0.2723, 0.8201, 0.2725, 0.8645, 0.2039, 0.8611, 0.2049, 0.8181, 0.2725, 0.8645, 0.2731, 0.9094, 0.2038, 0.9043, 0.2039, 0.8611, 0.2122, 0.7332, 0.208, 0.7756, 0.1455, 0.7757, 0.1509, 0.7353, 0.2766, 0.7325, 0.2741, 0.7761, 0.208, 0.7756, 0.2122, 0.7332, 0.2741, 0.7761, 0.2723, 0.8201, 0.2049, 0.8181, 0.208, 0.7756, 0.2275, 0.6483, 0.2184, 0.6894, 0.1576, 0.6935, 0.1556, 0.642, 0.2876, 0.6517, 0.2813, 0.69, 0.2184, 0.6894, 0.2275, 0.6483, 0.2813, 0.69, 0.2766, 0.7325, 0.2122, 0.7332, 0.2184, 0.6894, 0.2882, 0.292, 0.2329, 0.2906, 0.2358, 0.2551, 0.2909, 0.2557, 0.2857, 0.3286, 0.2305, 0.3262, 0.2329, 0.2906, 0.2882, 0.292, 0.2305, 0.3262, 0.1803, 0.3224, 0.1824, 0.2893, 0.2329, 0.2906, 0.2856, 0.3656, 0.2303, 0.3622, 0.2305, 0.3262, 0.2857, 0.3286, 0.2862, 0.403, 0.2311, 0.3994, 0.2303, 0.3622, 0.2856, 0.3656, 0.2311, 0.3994, 0.1783, 0.3931, 0.1789, 0.3564, 0.2303, 0.3622, 0.2893, 0.4434, 0.2334, 0.4401, 0.2311, 0.3994, 0.2862, 0.403, 0.294, 0.4799, 0.2392, 0.4779, 0.2334, 0.4401, 0.2893, 0.4434, 0.2392, 0.4779, 0.1795, 0.4755, 0.1787, 0.4331, 0.2334, 0.4401, 0.3953, 0.2946, 0.3423, 0.2935, 0.3439, 0.2566, 0.3963, 0.2574, 0.3942, 0.3313, 0.3409, 0.3303, 0.3423, 0.2935, 0.3953, 0.2946, 0.3409, 0.3303, 0.2857, 0.3286, 0.2882, 0.292, 0.3423, 0.2935, 0.3939, 0.368, 0.3405, 0.3672, 0.3409, 0.3303, 0.3942, 0.3313, 0.3936, 0.4055, 0.3406, 0.4046, 0.3405, 0.3672, 0.3939, 0.368, 0.3406, 0.4046, 0.2862, 0.403, 0.2856, 0.3656, 0.3405, 0.3672, 0.3935, 0.4445, 0.3421, 0.4442, 0.3406, 0.4046, 0.3936, 0.4055, 0.3935, 0.4809, 0.3443, 0.4809, 0.3421, 0.4442, 0.3935, 0.4445, 0.3443, 0.4809, 0.294, 0.4799, 0.2893, 0.4434, 0.3421, 0.4442, 0.5014, 0.2969, 0.4481, 0.2957, 0.4486, 0.2594, 0.5009, 0.2612, 0.502, 0.3333, 0.4475, 0.3324, 0.4481, 0.2957, 0.5014, 0.2969, 0.4475, 0.3324, 0.3942, 0.3313, 0.3953, 0.2946, 0.4481, 0.2957, 0.5009, 0.3689, 0.447, 0.3687, 0.4475, 0.3324, 0.502, 0.3333, 0.4996, 0.4049, 0.4464, 0.4054, 0.447, 0.3687, 0.5009, 0.3689, 0.4464, 0.4054, 0.3936, 0.4055, 0.3939, 0.368, 0.447, 0.3687, 0.4961, 0.444, 0.4445, 0.4444, 0.4464, 0.4054, 0.4996, 0.4049, 0.4917, 0.4795, 0.4423, 0.4805, 0.4445, 0.4444, 0.4961, 0.444, 0.4423, 0.4805, 0.3935, 0.4809, 0.3935, 0.4445, 0.4445, 0.4444, 0.6021, 0.3003, 0.5544, 0.2983, 0.553, 0.2641, 0.5998, 0.2691, 0.6035, 0.332, 0.5555, 0.3329, 0.5544, 0.2983, 0.6021, 0.3003, 0.5555, 0.3329, 0.502, 0.3333, 0.5014, 0.2969, 0.5544, 0.2983, 0.6037, 0.3643, 0.5543, 0.3674, 0.5555, 0.3329, 0.6035, 0.332, 0.6029, 0.3982, 0.5527, 0.4024, 0.5543, 0.3674, 0.6037, 0.3643, 0.5527, 0.4024, 0.4996, 0.4049, 0.5009, 0.3689, 0.5543, 0.3674, 0.6023, 0.4357, 0.5503, 0.4414, 0.5527, 0.4024, 0.6029, 0.3982, 0.6015, 0.4751, 0.545, 0.4775, 0.5503, 0.4414, 0.6023, 0.4357, 0.545, 0.4775, 0.4917, 0.4795, 0.4961, 0.444, 0.5503, 0.4414, 0.3974, 0.2185, 0.3465, 0.2166, 0.349, 0.1796, 0.3985, 0.1812, 0.3963, 0.2574, 0.3439, 0.2566, 0.3465, 0.2166, 0.3974, 0.2185, 0.3439, 0.2566, 0.2909, 0.2557, 0.2957, 0.2149, 0.3465, 0.2166, 0.4984, 0.2236, 0.4481, 0.2208, 0.4473, 0.1844, 0.4947, 0.1889, 0.5009, 0.2612, 0.4486, 0.2594, 0.4481, 0.2208, 0.4984, 0.2236, 0.4486, 0.2594, 0.3963, 0.2574, 0.3974, 0.2185, 0.4481, 0.2208, 0.5965, 0.2381, 0.5487, 0.2287, 0.5412, 0.1949, 0.5921, 0.2027, 0.5998, 0.2691, 0.553, 0.2641, 0.5487, 0.2287, 0.5965, 0.2381, 0.553, 0.2641, 0.5009, 0.2612, 0.4984, 0.2236, 0.5487, 0.2287, 0.639, 0.2955, 0.6196, 0.298, 0.6163, 0.265, 0.6346, 0.2608, 0.6409, 0.3309, 0.621, 0.3316, 0.6196, 0.298, 0.639, 0.2955, 0.621, 0.3316, 0.6035, 0.332, 0.6021, 0.3003, 0.6196, 0.298, 0.6416, 0.3672, 0.6221, 0.3659, 0.621, 0.3316, 0.6409, 0.3309, 0.6434, 0.4032, 0.6225, 0.4008, 0.6221, 0.3659, 0.6416, 0.3672, 0.6225, 0.4008, 0.6029, 0.3982, 0.6037, 0.3643, 0.6221, 0.3659, 0.6426, 0.4439, 0.6218, 0.4406, 0.6225, 0.4008, 0.6434, 0.4032, 0.6413, 0.488, 0.6206, 0.4822, 0.6218, 0.4406, 0.6426, 0.4439, 0.6206, 0.4822, 0.6015, 0.4751, 0.6023, 0.4357, 0.6218, 0.4406, 0.6807, 0.29, 0.6594, 0.2929, 0.654, 0.2567, 0.6751, 0.2516, 0.6848, 0.3281, 0.6625, 0.3297, 0.6594, 0.2929, 0.6807, 0.29, 0.6625, 0.3297, 0.6409, 0.3309, 0.639, 0.2955, 0.6594, 0.2929, 0.6867, 0.3677, 0.6651, 0.368, 0.6625, 0.3297, 0.6848, 0.3281, 0.6873, 0.4052, 0.6655, 0.4042, 0.6651, 0.368, 0.6867, 0.3677, 0.6655, 0.4042, 0.6434, 0.4032, 0.6416, 0.3672, 0.6651, 0.368, 0.686, 0.4496, 0.6641, 0.4474, 0.6655, 0.4042, 0.6873, 0.4052, 0.6829, 0.495, 0.662, 0.4923, 0.6641, 0.4474, 0.686, 0.4496, 0.662, 0.4923, 0.6413, 0.488, 0.6426, 0.4439, 0.6641, 0.4474, 0.7249, 0.284, 0.7025, 0.2871, 0.6958, 0.2473, 0.7168, 0.2439, 0.7306, 0.3238, 0.7075, 0.3259, 0.7025, 0.2871, 0.7249, 0.284, 0.7075, 0.3259, 0.6848, 0.3281, 0.6807, 0.29, 0.7025, 0.2871, 0.7328, 0.3656, 0.7088, 0.3666, 0.7075, 0.3259, 0.7306, 0.3238, 0.7329, 0.4054, 0.7097, 0.4051, 0.7088, 0.3666, 0.7328, 0.3656, 0.7097, 0.4051, 0.6873, 0.4052, 0.6867, 0.3677, 0.7088, 0.3666, 0.7294, 0.4491, 0.7073, 0.4497, 0.7097, 0.4051, 0.7329, 0.4054, 0.7246, 0.4956, 0.7035, 0.496, 0.7073, 0.4497, 0.7294, 0.4491, 0.7035, 0.496, 0.6829, 0.495, 0.686, 0.4496, 0.7073, 0.4497, 0.7683, 0.2789, 0.7472, 0.2814, 0.7398, 0.2419, 0.7602, 0.2396, 0.7749, 0.3186, 0.7533, 0.3212, 0.7472, 0.2814, 0.7683, 0.2789, 0.7533, 0.3212, 0.7306, 0.3238, 0.7249, 0.284, 0.7472, 0.2814, 0.7797, 0.3596, 0.7567, 0.3628, 0.7533, 0.3212, 0.7749, 0.3186, 0.7818, 0.401, 0.7578, 0.4031, 0.7567, 0.3628, 0.7797, 0.3596, 0.7578, 0.4031, 0.7329, 0.4054, 0.7328, 0.3656, 0.7567, 0.3628, 0.7792, 0.4483, 0.7555, 0.4493, 0.7578, 0.4031, 0.7818, 0.401, 0.7711, 0.4924, 0.7489, 0.4951, 0.7555, 0.4493, 0.7792, 0.4483, 0.7489, 0.4951, 0.7246, 0.4956, 0.7294, 0.4491, 0.7555, 0.4493, 0.6681, 0.2169, 0.6486, 0.2212, 0.6418, 0.1852, 0.6595, 0.1817, 0.6751, 0.2516, 0.654, 0.2567, 0.6486, 0.2212, 0.6681, 0.2169, 0.654, 0.2567, 0.6346, 0.2608, 0.6301, 0.2261, 0.6486, 0.2212, 0.7069, 0.2075, 0.6873, 0.212, 0.6775, 0.1779, 0.6953, 0.1729, 0.7168, 0.2439, 0.6958, 0.2473, 0.6873, 0.212, 0.7069, 0.2075, 0.6958, 0.2473, 0.6751, 0.2516, 0.6681, 0.2169, 0.6873, 0.212, 0.749, 0.1996, 0.7279, 0.2032, 0.7164, 0.1666, 0.7353, 0.1624, 0.7602, 0.2396, 0.7398, 0.2419, 0.7279, 0.2032, 0.749, 0.1996, 0.7398, 0.2419, 0.7168, 0.2439, 0.7069, 0.2075, 0.7279, 0.2032, 0.349, 0.1382, 0.3489, 0.1598, 0.2992, 0.1594, 0.2974, 0.1375, 0.4013, 0.1419, 0.3999, 0.1623, 0.3489, 0.1598, 0.349, 0.1382, 0.3999, 0.1623, 0.3985, 0.1812, 0.349, 0.1796, 0.3489, 0.1598, 0.4531, 0.146, 0.4502, 0.1659, 0.3999, 0.1623, 0.4013, 0.1419, 0.5041, 0.1531, 0.4994, 0.1718, 0.4502, 0.1659, 0.4531, 0.146, 0.4994, 0.1718, 0.4947, 0.1889, 0.4473, 0.1844, 0.4502, 0.1659, 0.555, 0.1613, 0.5484, 0.179, 0.4994, 0.1718, 0.5041, 0.1531, 0.6067, 0.1719, 0.6, 0.1879, 0.5484, 0.179, 0.555, 0.1613, 0.6, 0.1879, 0.5921, 0.2027, 0.5412, 0.1949, 0.5484, 0.179, 0.3481, 0.09357, 0.3486, 0.1161, 0.2955, 0.1154, 0.2939, 0.09353, 0.405, 0.09623, 0.4031, 0.1194, 0.3486, 0.1161, 0.3481, 0.09357, 0.4031, 0.1194, 0.4013, 0.1419, 0.349, 0.1382, 0.3486, 0.1161, 0.4596, 0.1022, 0.4563, 0.1245, 0.4031, 0.1194, 0.405, 0.09623, 0.5132, 0.1114, 0.5087, 0.1325, 0.4563, 0.1245, 0.4596, 0.1022, 0.5087, 0.1325, 0.5041, 0.1531, 0.4531, 0.146, 0.4563, 0.1245, 0.5643, 0.1234, 0.56, 0.1426, 0.5087, 0.1325, 0.5132, 0.1114, 0.6147, 0.1377, 0.6112, 0.155, 0.56, 0.1426, 0.5643, 0.1234, 0.6112, 0.155, 0.6067, 0.1719, 0.555, 0.1613, 0.56, 0.1426, 0.3502, 0.04599, 0.3491, 0.07002, 0.2936, 0.07103, 0.2936, 0.04737, 0.4086, 0.04867, 0.4068, 0.0726, 0.3491, 0.07002, 0.3502, 0.04599, 0.4068, 0.0726, 0.405, 0.09623, 0.3481, 0.09357, 0.3491, 0.07002, 0.4653, 0.05636, 0.4625, 0.0795, 0.4068, 0.0726, 0.4086, 0.04867, 0.5212, 0.06725, 0.5173, 0.08965, 0.4625, 0.0795, 0.4653, 0.05636, 0.5173, 0.08965, 0.5132, 0.1114, 0.4596, 0.1022, 0.4625, 0.0795, 0.5749, 0.08411, 0.5697, 0.1039, 0.5173, 0.08965, 0.5212, 0.06725, 0.6241, 0.1027, 0.6184, 0.12, 0.5697, 0.1039, 0.5749, 0.08411, 0.6184, 0.12, 0.6147, 0.1377, 0.5643, 0.1234, 0.5697, 0.1039, 0.3549, 8.841e-05, 0.3524, 0.02286, 0.2948, 0.02451, 0.2965, 0.0005157, 0.4129, 0.004074, 0.4108, 0.02565, 0.3524, 0.02286, 0.3549, 8.841e-05, 0.4108, 0.02565, 0.4086, 0.04867, 0.3502, 0.04599, 0.3524, 0.02286, 0.4704, 0.01213, 0.4681, 0.03375, 0.4108, 0.02565, 0.4129, 0.004074, 0.5272, 0.02451, 0.5245, 0.04553, 0.4681, 0.03375, 0.4704, 0.01213, 0.5245, 0.04553, 0.5212, 0.06725, 0.4653, 0.05636, 0.4681, 0.03375, 0.5847, 0.04259, 0.5806, 0.06261, 0.5245, 0.04553, 0.5272, 0.02451, 0.6374, 0.06446, 0.6324, 0.08277, 0.5806, 0.06261, 0.5847, 0.04259, 0.6324, 0.08277, 0.6241, 0.1027, 0.5749, 0.08411, 0.5806, 0.06261, 0.2405, 0.0968, 0.2407, 0.1179, 0.1845, 0.122, 0.1846, 0.102, 0.2939, 0.09353, 0.2955, 0.1154, 0.2407, 0.1179, 0.2405, 0.0968, 0.2955, 0.1154, 0.2974, 0.1375, 0.2414, 0.1389, 0.2407, 0.1179, 0.2314, 0.05448, 0.2357, 0.07593, 0.1777, 0.08339, 0.1718, 0.06494, 0.2936, 0.04737, 0.2936, 0.07103, 0.2357, 0.07593, 0.2314, 0.05448, 0.2936, 0.07103, 0.2939, 0.09353, 0.2405, 0.0968, 0.2357, 0.07593, 0.2321, 0.00724, 0.2309, 0.03025, 0.1711, 0.04135, 0.1722, 0.01988, 0.2965, 0.0005157, 0.2948, 0.02451, 0.2309, 0.03025, 0.2321, 0.00724, 0.2948, 0.02451, 0.2936, 0.04737, 0.2314, 0.05448, 0.2309, 0.03025, 0.1391, 0.3582, 0.1598, 0.3575, 0.1592, 0.3953, 0.1391, 0.3972, 0.1402, 0.321, 0.1613, 0.3219, 0.1598, 0.3575, 0.1391, 0.3582, 0.1613, 0.3219, 0.1803, 0.3224, 0.1789, 0.3564, 0.1598, 0.3575, 0.1429, 0.2843, 0.1635, 0.2869, 0.1613, 0.3219, 0.1402, 0.321, 0.1475, 0.2481, 0.1671, 0.252, 0.1635, 0.2869, 0.1429, 0.2843, 0.1671, 0.252, 0.1853, 0.256, 0.1824, 0.2893, 0.1635, 0.2869, 0.151, 0.2087, 0.1713, 0.2139, 0.1671, 0.252, 0.1475, 0.2481, 0.1552, 0.1678, 0.1761, 0.1736, 0.1713, 0.2139, 0.151, 0.2087, 0.1761, 0.1736, 0.1949, 0.1809, 0.1895, 0.2199, 0.1713, 0.2139, 0.09385, 0.3575, 0.1165, 0.3581, 0.1166, 0.3982, 0.09378, 0.3988, 0.09483, 0.3187, 0.1174, 0.3199, 0.1165, 0.3581, 0.09385, 0.3575, 0.1174, 0.3199, 0.1402, 0.321, 0.1391, 0.3582, 0.1165, 0.3581, 0.09823, 0.2801, 0.1209, 0.2822, 0.1174, 0.3199, 0.09483, 0.3187, 0.1033, 0.2402, 0.1258, 0.2442, 0.1209, 0.2822, 0.09823, 0.2801, 0.1258, 0.2442, 0.1475, 0.2481, 0.1429, 0.2843, 0.1209, 0.2822, 0.1099, 0.196, 0.1309, 0.2022, 0.1258, 0.2442, 0.1033, 0.2402, 0.117, 0.1528, 0.1362, 0.16, 0.1309, 0.2022, 0.1099, 0.196, 0.1362, 0.16, 0.1552, 0.1678, 0.151, 0.2087, 0.1309, 0.2022, 0.04636, 0.3562, 0.07035, 0.357, 0.07068, 0.3989, 0.04721, 0.3984, 0.04702, 0.3156, 0.07142, 0.3172, 0.07035, 0.357, 0.04636, 0.3562, 0.07142, 0.3172, 0.09483, 0.3187, 0.09385, 0.3575, 0.07035, 0.357, 0.0497, 0.2753, 0.0741, 0.2778, 0.07142, 0.3172, 0.04702, 0.3156, 0.05359, 0.235, 0.07844, 0.2376, 0.0741, 0.2778, 0.0497, 0.2753, 0.07844, 0.2376, 0.1033, 0.2402, 0.09823, 0.2801, 0.0741, 0.2778, 0.06437, 0.1911, 0.08687, 0.1931, 0.07844, 0.2376, 0.05359, 0.235, 0.07695, 0.1485, 0.09686, 0.1503, 0.08687, 0.1931, 0.06437, 0.1911, 0.09686, 0.1503, 0.117, 0.1528, 0.1099, 0.196, 0.08687, 0.1931, 0.0001546, 0.3545, 0.0229, 0.3554, 0.02416, 0.3973, 0.002567, 0.3959, 8.841e-05, 0.3134, 0.02359, 0.3145, 0.0229, 0.3554, 0.0001546, 0.3545, 0.02359, 0.3145, 0.04702, 0.3156, 0.04636, 0.3562, 0.0229, 0.3554, 0.002323, 0.2723, 0.02578, 0.2737, 0.02359, 0.3145, 8.841e-05, 0.3134, 0.00701, 0.2315, 0.03012, 0.2331, 0.02578, 0.2737, 0.002323, 0.2723, 0.03012, 0.2331, 0.05359, 0.235, 0.0497, 0.2753, 0.02578, 0.2737, 0.01672, 0.1865, 0.03989, 0.1881, 0.03012, 0.2331, 0.00701, 0.2315, 0.03039, 0.1443, 0.05268, 0.1454, 0.03989, 0.1881, 0.01672, 0.1865, 0.05268, 0.1454, 0.07695, 0.1485, 0.06437, 0.1911, 0.03989, 0.1881, 0.09516, 0.4436, 0.117, 0.4424, 0.1167, 0.4818, 0.09671, 0.4829, 0.09378, 0.3988, 0.1166, 0.3982, 0.117, 0.4424, 0.09516, 0.4436, 0.1166, 0.3982, 0.1391, 0.3972, 0.1385, 0.4404, 0.117, 0.4424, 0.05017, 0.4442, 0.07288, 0.4446, 0.07535, 0.4878, 0.05373, 0.494, 0.04721, 0.3984, 0.07068, 0.3989, 0.07288, 0.4446, 0.05017, 0.4442, 0.07068, 0.3989, 0.09378, 0.3988, 0.09516, 0.4436, 0.07288, 0.4446, 0.005834, 0.4389, 0.02701, 0.4421, 0.02827, 0.4961, 0.007105, 0.4915, 0.002567, 0.3959, 0.02416, 0.3973, 0.02701, 0.4421, 0.005834, 0.4389, 0.02416, 0.3973, 0.04721, 0.3984, 0.05017, 0.4442, 0.02701, 0.4421, 0.3391, 0.6106, 0.34, 0.6331, 0.2861, 0.6319, 0.2851, 0.61, 0.3921, 0.6126, 0.3924, 0.6335, 0.34, 0.6331, 0.3391, 0.6106, 0.3924, 0.6335, 0.3928, 0.6532, 0.3411, 0.6536, 0.34, 0.6331, 0.4449, 0.6112, 0.4448, 0.6321, 0.3924, 0.6335, 0.3921, 0.6126, 0.4986, 0.6051, 0.4983, 0.629, 0.4448, 0.6321, 0.4449, 0.6112, 0.4983, 0.629, 0.4979, 0.649, 0.4446, 0.6519, 0.4448, 0.6321, 0.5623, 0.5992, 0.5605, 0.6221, 0.4983, 0.629, 0.4986, 0.6051, 0.6231, 0.5934, 0.6227, 0.6169, 0.5605, 0.6221, 0.5623, 0.5992, 0.6227, 0.6169, 0.6189, 0.6379, 0.5586, 0.6439, 0.5605, 0.6221, 0.3401, 0.5648, 0.3391, 0.5877, 0.2853, 0.5858, 0.2856, 0.5639, 0.3955, 0.5656, 0.3927, 0.5903, 0.3391, 0.5877, 0.3401, 0.5648, 0.3927, 0.5903, 0.3921, 0.6126, 0.3391, 0.6106, 0.3391, 0.5877, 0.4474, 0.5619, 0.4464, 0.5865, 0.3927, 0.5903, 0.3955, 0.5656, 0.5001, 0.5596, 0.5004, 0.5808, 0.4464, 0.5865, 0.4474, 0.5619, 0.5004, 0.5808, 0.4986, 0.6051, 0.4449, 0.6112, 0.4464, 0.5865, 0.5632, 0.5567, 0.5632, 0.5779, 0.5004, 0.5808, 0.5001, 0.5596, 0.6246, 0.553, 0.6244, 0.5731, 0.5632, 0.5779, 0.5632, 0.5567, 0.6244, 0.5731, 0.6231, 0.5934, 0.5623, 0.5992, 0.5632, 0.5779, 0.3419, 0.5203, 0.341, 0.5421, 0.2869, 0.5416, 0.2888, 0.5189, 0.3938, 0.5194, 0.3941, 0.5417, 0.341, 0.5421, 0.3419, 0.5203, 0.3941, 0.5417, 0.3955, 0.5656, 0.3401, 0.5648, 0.341, 0.5421, 0.445, 0.5191, 0.4463, 0.5403, 0.3941, 0.5417, 0.3938, 0.5194, 0.4968, 0.5174, 0.4986, 0.5385, 0.4463, 0.5403, 0.445, 0.5191, 0.4986, 0.5385, 0.5001, 0.5596, 0.4474, 0.5619, 0.4463, 0.5403, 0.5563, 0.5151, 0.5603, 0.5357, 0.4986, 0.5385, 0.4968, 0.5174, 0.6156, 0.5128, 0.6208, 0.5329, 0.5603, 0.5357, 0.5563, 0.5151, 0.6208, 0.5329, 0.6246, 0.553, 0.5632, 0.5567, 0.5603, 0.5357, 0.3443, 0.4809, 0.343, 0.4997, 0.2912, 0.4985, 0.294, 0.4799, 0.3935, 0.4809, 0.3936, 0.4994, 0.343, 0.4997, 0.3443, 0.4809, 0.3936, 0.4994, 0.3938, 0.5194, 0.3419, 0.5203, 0.343, 0.4997, 0.4423, 0.4805, 0.4437, 0.499, 0.3936, 0.4994, 0.3935, 0.4809, 0.4917, 0.4795, 0.4944, 0.4975, 0.4437, 0.499, 0.4423, 0.4805, 0.4944, 0.4975, 0.4968, 0.5174, 0.445, 0.5191, 0.4437, 0.499, 0.545, 0.4775, 0.5511, 0.4952, 0.4944, 0.4975, 0.4917, 0.4795, 0.6015, 0.4751, 0.6094, 0.4931, 0.5511, 0.4952, 0.545, 0.4775, 0.6094, 0.4931, 0.6156, 0.5128, 0.5563, 0.5151, 0.5511, 0.4952, 0.2245, 0.5603, 0.223, 0.5822, 0.1631, 0.5761, 0.1707, 0.556, 0.2856, 0.5639, 0.2853, 0.5858, 0.223, 0.5822, 0.2245, 0.5603, 0.2853, 0.5858, 0.2851, 0.61, 0.2229, 0.6045, 0.223, 0.5822, 0.2294, 0.5178, 0.2265, 0.5388, 0.1722, 0.5365, 0.1717, 0.5158, 0.2888, 0.5189, 0.2869, 0.5416, 0.2265, 0.5388, 0.2294, 0.5178, 0.2869, 0.5416, 0.2856, 0.5639, 0.2245, 0.5603, 0.2265, 0.5388, 0.2392, 0.4779, 0.2337, 0.4967, 0.174, 0.4942, 0.1795, 0.4755, 0.294, 0.4799, 0.2912, 0.4985, 0.2337, 0.4967, 0.2392, 0.4779, 0.2912, 0.4985, 0.2888, 0.5189, 0.2294, 0.5178, 0.2337, 0.4967, 0.2229, 0.6045, 0.2244, 0.6272, 0.1514, 0.6212, 0.1551, 0.5965, 0.2851, 0.61, 0.2861, 0.6319, 0.2244, 0.6272, 0.2229, 0.6045, 0.2861, 0.6319, 0.2876, 0.6517, 0.2275, 0.6483, 0.2244, 0.6272, 0.1385, 0.4404, 0.1595, 0.4373, 0.1599, 0.4798, 0.1378, 0.4817, 0.1391, 0.3972, 0.1592, 0.3953, 0.1595, 0.4373, 0.1385, 0.4404, 0.1592, 0.3953, 0.1783, 0.3931, 0.1787, 0.4331, 0.1595, 0.4373, 0.2414, 0.1389, 0.2454, 0.1605, 0.1892, 0.1622, 0.1851, 0.1418, 0.2974, 0.1375, 0.2992, 0.1594, 0.2454, 0.1605, 0.2414, 0.1389, 0.2992, 0.1594, 0.3014, 0.1791, 0.2505, 0.1796, 0.2454, 0.1605, 0.6301, 0.2261, 0.6124, 0.2319, 0.6078, 0.1954, 0.6245, 0.1894, 0.6346, 0.2608, 0.6163, 0.265, 0.6124, 0.2319, 0.6301, 0.2261, 0.6163, 0.265, 0.5998, 0.2691, 0.5965, 0.2381, 0.6124, 0.2319, 0.2957, 0.2149, 0.2415, 0.2155, 0.2505, 0.1796, 0.3014, 0.1791, 0.2909, 0.2557, 0.2358, 0.2551, 0.2415, 0.2155, 0.2957, 0.2149, 0.2358, 0.2551, 0.1853, 0.256, 0.1895, 0.2199, 0.2415, 0.2155, 0.2038, 0.9043, 0.2062, 0.951, 0.1424, 0.9443, 0.1402, 0.8983, 0.2731, 0.9094, 0.2751, 0.9552, 0.2062, 0.951, 0.2038, 0.9043, 0.2751, 0.9552, 0.2777, 0.9981, 0.2107, 0.995, 0.2062, 0.951])
me_cube.materials.append(mat_meat)
me_cube.use_remesh_preserve_volume = False
me_cube.use_remesh_preserve_attributes = False
me_cube.use_mirror_vertex_groups = False
me_cube.update()

# ---- objects
ob_meat = bpy.data.objects.new('Meat', me_cube)

# ---- transforms, parenting, visibility, modifiers, constraints
ob_meat.location = (0.0, 0.0, 0.5009)
ob_meat.lock_rotations_4d = False
ob_meat.empty_display_type = 'ARROWS'
ob_meat.lineart.crease_threshold = 0.0

# ---- collection membership
col_collection_1.objects.link(ob_meat)

# ---- scene / render settings (as saved in the file)
scene.frame_start = 1; scene.frame_end = 250; scene.frame_set(14)
scene.render.engine = 'BLENDER_EEVEE_NEXT'
scene.render.resolution_percentage = 50
scene.render.dither_intensity = 0.0
scene.cycles.use_denoising = False
scene.cycles.samples = 10
scene.cycles.sampling_pattern = 'TABULATED_SOBOL'
scene.cycles.light_sampling_threshold = 0.0
scene.cycles.use_adaptive_sampling = False
scene.cycles.use_light_tree = False
scene.cycles.blur_glossy = 0.0
scene.cycles.pixel_filter_type = 'GAUSSIAN'
scene.cycles.sample_clamp_indirect = 0.0
scene.view_settings.view_transform = 'Standard'
bpy.context.view_layer.update()

# ---- added for rendering (the .blend has no active camera and no usable light): camera, sun
cam_auto = bpy.data.cameras.new('AutoCamera')
cam_auto.lens = 50.0
cam_auto.sensor_width = 36.0
cam_auto.clip_end = 1000.0
ob_auto_camera = bpy.data.objects.new('AutoCamera', cam_auto)
scene.collection.objects.link(ob_auto_camera)
ob_auto_camera.location = (4.40401, -5.26932, 4.03752)
ob_auto_camera.rotation_euler = (1.09748, -7.21219e-08, 0.694738)
scene.camera = ob_auto_camera
light_auto_sun = bpy.data.lights.new('AutoSun', 'SUN')
light_auto_sun.energy = 3.0
light_auto_sun.angle = 0.0523599
ob_auto_sun = bpy.data.objects.new('AutoSun', light_auto_sun)
scene.collection.objects.link(ob_auto_sun)
ob_auto_sun.rotation_euler = (0.872665, 0.174533, 0.523599)
bpy.context.view_layer.update()
